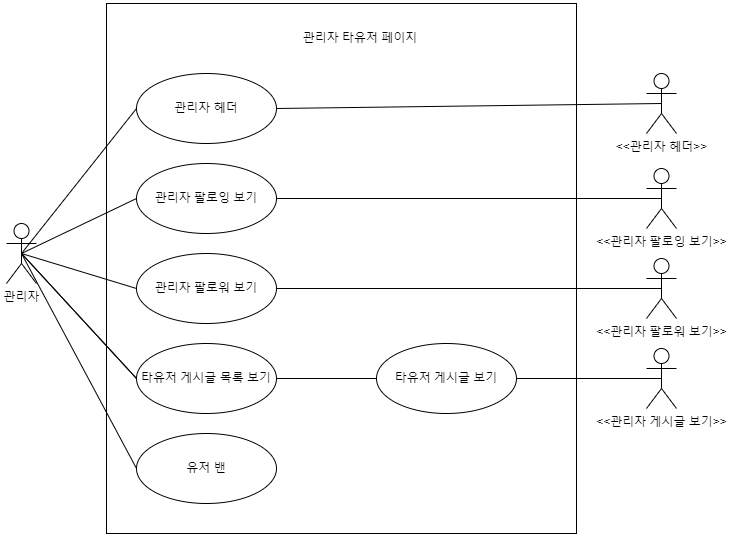

The diagram above was exported from draw.io. Its source (the exported page's mxGraphModel, read from the mxfile embedded in the PNG):
<mxGraphModel dx="997" dy="1030" grid="1" gridSize="10" guides="1" tooltips="1" connect="1" arrows="1" fold="1" page="1" pageScale="1" pageWidth="827" pageHeight="1169" math="0" shadow="0">
  <root>
    <mxCell id="0" />
    <mxCell id="1" parent="0" />
    <mxCell id="UZXN4x9MrYFKSOVZY5Nl-1" value="관리자" style="shape=umlActor;verticalLabelPosition=bottom;verticalAlign=top;html=1;outlineConnect=0;" vertex="1" parent="1">
      <mxGeometry x="30" y="430" width="30" height="60" as="geometry" />
    </mxCell>
    <mxCell id="UZXN4x9MrYFKSOVZY5Nl-2" value="" style="rounded=0;whiteSpace=wrap;html=1;" vertex="1" parent="1">
      <mxGeometry x="130" y="210" width="470" height="530" as="geometry" />
    </mxCell>
    <mxCell id="UZXN4x9MrYFKSOVZY5Nl-3" value="관리자 타유저 페이지" style="text;html=1;strokeColor=none;fillColor=none;align=center;verticalAlign=middle;whiteSpace=wrap;rounded=0;" vertex="1" parent="1">
      <mxGeometry x="316" y="230" width="136" height="30" as="geometry" />
    </mxCell>
    <mxCell id="UZXN4x9MrYFKSOVZY5Nl-4" value="관리자 헤더" style="ellipse;whiteSpace=wrap;html=1;" vertex="1" parent="1">
      <mxGeometry x="160" y="280" width="140" height="70" as="geometry" />
    </mxCell>
    <mxCell id="UZXN4x9MrYFKSOVZY5Nl-5" value="관리자 팔로잉 보기" style="ellipse;whiteSpace=wrap;html=1;" vertex="1" parent="1">
      <mxGeometry x="160" y="370" width="140" height="70" as="geometry" />
    </mxCell>
    <mxCell id="UZXN4x9MrYFKSOVZY5Nl-6" value="관리자 팔로워 보기" style="ellipse;whiteSpace=wrap;html=1;" vertex="1" parent="1">
      <mxGeometry x="160" y="460" width="140" height="70" as="geometry" />
    </mxCell>
    <mxCell id="UZXN4x9MrYFKSOVZY5Nl-10" value="타유저 게시글 목록 보기" style="ellipse;whiteSpace=wrap;html=1;" vertex="1" parent="1">
      <mxGeometry x="160" y="550" width="140" height="70" as="geometry" />
    </mxCell>
    <mxCell id="UZXN4x9MrYFKSOVZY5Nl-15" value="타유저 게시글 보기" style="ellipse;whiteSpace=wrap;html=1;" vertex="1" parent="1">
      <mxGeometry x="400" y="550" width="140" height="70" as="geometry" />
    </mxCell>
    <mxCell id="UZXN4x9MrYFKSOVZY5Nl-16" value="&amp;lt;&amp;lt;관리자 헤더&amp;gt;&amp;gt;" style="shape=umlActor;verticalLabelPosition=bottom;verticalAlign=top;html=1;outlineConnect=0;" vertex="1" parent="1">
      <mxGeometry x="670" y="280" width="30" height="60" as="geometry" />
    </mxCell>
    <mxCell id="UZXN4x9MrYFKSOVZY5Nl-17" value="&amp;lt;&amp;lt;관리자 팔로잉 보기&amp;gt;&amp;gt;" style="shape=umlActor;verticalLabelPosition=bottom;verticalAlign=top;html=1;outlineConnect=0;" vertex="1" parent="1">
      <mxGeometry x="670" y="375" width="30" height="60" as="geometry" />
    </mxCell>
    <mxCell id="UZXN4x9MrYFKSOVZY5Nl-18" value="&amp;lt;&amp;lt;관리자 팔로워 보기&amp;gt;&amp;gt;" style="shape=umlActor;verticalLabelPosition=bottom;verticalAlign=top;html=1;outlineConnect=0;" vertex="1" parent="1">
      <mxGeometry x="670" y="465" width="30" height="60" as="geometry" />
    </mxCell>
    <mxCell id="UZXN4x9MrYFKSOVZY5Nl-20" value="&amp;lt;&amp;lt;관리자 게시글 보기&amp;gt;&amp;gt;" style="shape=umlActor;verticalLabelPosition=bottom;verticalAlign=top;html=1;outlineConnect=0;" vertex="1" parent="1">
      <mxGeometry x="670" y="555" width="30" height="60" as="geometry" />
    </mxCell>
    <mxCell id="UZXN4x9MrYFKSOVZY5Nl-21" value="" style="endArrow=none;html=1;rounded=0;exitX=0.5;exitY=0.5;exitDx=0;exitDy=0;exitPerimeter=0;entryX=0;entryY=0.5;entryDx=0;entryDy=0;" edge="1" parent="1" source="UZXN4x9MrYFKSOVZY5Nl-1" target="UZXN4x9MrYFKSOVZY5Nl-4">
      <mxGeometry width="50" height="50" relative="1" as="geometry">
        <mxPoint x="50" y="400" as="sourcePoint" />
        <mxPoint x="100" y="350" as="targetPoint" />
      </mxGeometry>
    </mxCell>
    <mxCell id="UZXN4x9MrYFKSOVZY5Nl-22" value="" style="endArrow=none;html=1;rounded=0;exitX=0.5;exitY=0.5;exitDx=0;exitDy=0;exitPerimeter=0;entryX=0;entryY=0.5;entryDx=0;entryDy=0;" edge="1" parent="1" source="UZXN4x9MrYFKSOVZY5Nl-1" target="UZXN4x9MrYFKSOVZY5Nl-5">
      <mxGeometry width="50" height="50" relative="1" as="geometry">
        <mxPoint x="45" y="590" as="sourcePoint" />
        <mxPoint x="170" y="325" as="targetPoint" />
      </mxGeometry>
    </mxCell>
    <mxCell id="UZXN4x9MrYFKSOVZY5Nl-23" value="" style="endArrow=none;html=1;rounded=0;exitX=0.5;exitY=0.5;exitDx=0;exitDy=0;exitPerimeter=0;entryX=0;entryY=0.5;entryDx=0;entryDy=0;" edge="1" parent="1" source="UZXN4x9MrYFKSOVZY5Nl-1" target="UZXN4x9MrYFKSOVZY5Nl-6">
      <mxGeometry width="50" height="50" relative="1" as="geometry">
        <mxPoint x="45" y="590" as="sourcePoint" />
        <mxPoint x="170" y="415" as="targetPoint" />
      </mxGeometry>
    </mxCell>
    <mxCell id="UZXN4x9MrYFKSOVZY5Nl-27" value="" style="endArrow=none;html=1;rounded=0;exitX=0.5;exitY=0.5;exitDx=0;exitDy=0;exitPerimeter=0;entryX=0;entryY=0.5;entryDx=0;entryDy=0;" edge="1" parent="1" source="UZXN4x9MrYFKSOVZY5Nl-1" target="UZXN4x9MrYFKSOVZY5Nl-10">
      <mxGeometry width="50" height="50" relative="1" as="geometry">
        <mxPoint x="45" y="590" as="sourcePoint" />
        <mxPoint x="170" y="775" as="targetPoint" />
      </mxGeometry>
    </mxCell>
    <mxCell id="UZXN4x9MrYFKSOVZY5Nl-30" value="" style="endArrow=none;html=1;rounded=0;exitX=1;exitY=0.5;exitDx=0;exitDy=0;entryX=0;entryY=0.5;entryDx=0;entryDy=0;" edge="1" parent="1" source="UZXN4x9MrYFKSOVZY5Nl-10" target="UZXN4x9MrYFKSOVZY5Nl-15">
      <mxGeometry width="50" height="50" relative="1" as="geometry">
        <mxPoint x="45" y="590" as="sourcePoint" />
        <mxPoint x="170" y="595" as="targetPoint" />
      </mxGeometry>
    </mxCell>
    <mxCell id="UZXN4x9MrYFKSOVZY5Nl-32" value="" style="endArrow=none;html=1;rounded=0;exitX=1;exitY=0.5;exitDx=0;exitDy=0;entryX=0.5;entryY=0.5;entryDx=0;entryDy=0;entryPerimeter=0;" edge="1" parent="1" source="UZXN4x9MrYFKSOVZY5Nl-15" target="UZXN4x9MrYFKSOVZY5Nl-20">
      <mxGeometry width="50" height="50" relative="1" as="geometry">
        <mxPoint x="310" y="865" as="sourcePoint" />
        <mxPoint x="370" y="865" as="targetPoint" />
      </mxGeometry>
    </mxCell>
    <mxCell id="UZXN4x9MrYFKSOVZY5Nl-34" value="" style="endArrow=none;html=1;rounded=0;exitX=1;exitY=0.5;exitDx=0;exitDy=0;entryX=0.5;entryY=0.5;entryDx=0;entryDy=0;entryPerimeter=0;" edge="1" parent="1" source="UZXN4x9MrYFKSOVZY5Nl-6" target="UZXN4x9MrYFKSOVZY5Nl-18">
      <mxGeometry width="50" height="50" relative="1" as="geometry">
        <mxPoint x="310" y="775" as="sourcePoint" />
        <mxPoint x="695" y="775" as="targetPoint" />
      </mxGeometry>
    </mxCell>
    <mxCell id="UZXN4x9MrYFKSOVZY5Nl-36" value="" style="endArrow=none;html=1;rounded=0;exitX=1;exitY=0.5;exitDx=0;exitDy=0;entryX=0.5;entryY=0.5;entryDx=0;entryDy=0;entryPerimeter=0;" edge="1" parent="1" source="UZXN4x9MrYFKSOVZY5Nl-5" target="UZXN4x9MrYFKSOVZY5Nl-17">
      <mxGeometry width="50" height="50" relative="1" as="geometry">
        <mxPoint x="310" y="505" as="sourcePoint" />
        <mxPoint x="695" y="505" as="targetPoint" />
      </mxGeometry>
    </mxCell>
    <mxCell id="UZXN4x9MrYFKSOVZY5Nl-37" value="" style="endArrow=none;html=1;rounded=0;exitX=1;exitY=0.5;exitDx=0;exitDy=0;entryX=0.5;entryY=0.5;entryDx=0;entryDy=0;entryPerimeter=0;" edge="1" parent="1" source="UZXN4x9MrYFKSOVZY5Nl-4" target="UZXN4x9MrYFKSOVZY5Nl-16">
      <mxGeometry width="50" height="50" relative="1" as="geometry">
        <mxPoint x="310" y="415" as="sourcePoint" />
        <mxPoint x="695" y="415" as="targetPoint" />
      </mxGeometry>
    </mxCell>
    <mxCell id="UZXN4x9MrYFKSOVZY5Nl-38" value="유저 밴" style="ellipse;whiteSpace=wrap;html=1;" vertex="1" parent="1">
      <mxGeometry x="160" y="640" width="140" height="70" as="geometry" />
    </mxCell>
    <mxCell id="UZXN4x9MrYFKSOVZY5Nl-39" value="" style="endArrow=none;html=1;rounded=0;exitX=0.5;exitY=0.5;exitDx=0;exitDy=0;exitPerimeter=0;entryX=0;entryY=0.5;entryDx=0;entryDy=0;" edge="1" parent="1" source="UZXN4x9MrYFKSOVZY5Nl-1" target="UZXN4x9MrYFKSOVZY5Nl-10">
      <mxGeometry width="50" height="50" relative="1" as="geometry">
        <mxPoint x="55" y="470" as="sourcePoint" />
        <mxPoint x="170" y="595" as="targetPoint" />
      </mxGeometry>
    </mxCell>
    <mxCell id="UZXN4x9MrYFKSOVZY5Nl-40" value="" style="endArrow=none;html=1;rounded=0;exitX=0.5;exitY=0.5;exitDx=0;exitDy=0;exitPerimeter=0;entryX=0;entryY=0.5;entryDx=0;entryDy=0;" edge="1" parent="1" source="UZXN4x9MrYFKSOVZY5Nl-1" target="UZXN4x9MrYFKSOVZY5Nl-38">
      <mxGeometry width="50" height="50" relative="1" as="geometry">
        <mxPoint x="55" y="470" as="sourcePoint" />
        <mxPoint x="180" y="605" as="targetPoint" />
      </mxGeometry>
    </mxCell>
  </root>
</mxGraphModel>